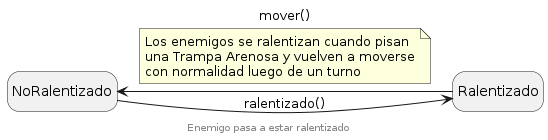

The diagram above was rendered by PlantUML. Its source (embedded in the PNG):
@startuml

hide empty description

state NoRalentizado
state Ralentizado

NoRalentizado -> Ralentizado: ralentizado()
Ralentizado -> NoRalentizado: mover()

note on link
Los enemigos se ralentizan cuando pisan
una Trampa Arenosa y vuelven a moverse
con normalidad luego de un turno
end note


footer Enemigo pasa a estar ralentizado

@enduml